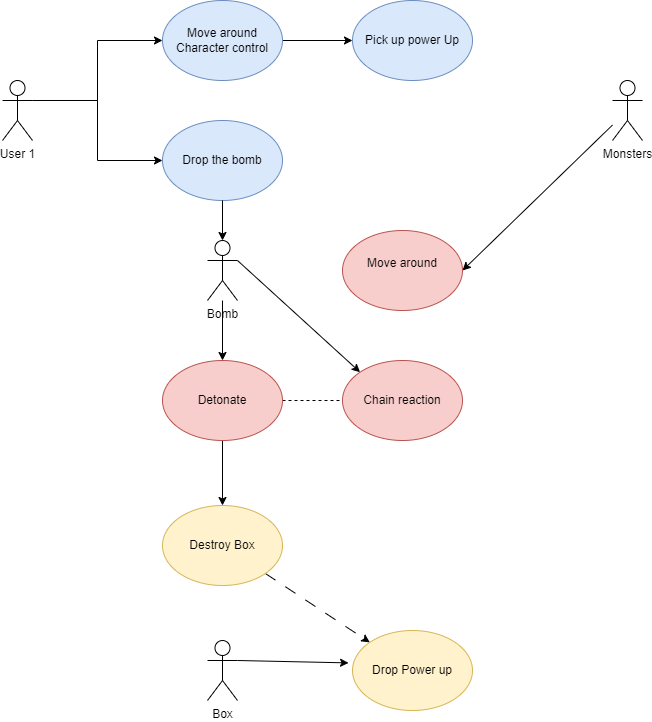

The diagram above was exported from draw.io. Its source (the exported page's mxGraphModel, read from the mxfile embedded in the PNG):
<mxGraphModel dx="1050" dy="629" grid="1" gridSize="10" guides="1" tooltips="1" connect="1" arrows="1" fold="1" page="1" pageScale="1" pageWidth="827" pageHeight="1169" math="0" shadow="0">
  <root>
    <mxCell id="0" />
    <mxCell id="1" parent="0" />
    <mxCell id="KldbhTNrnluiLnKYook3-10" style="edgeStyle=orthogonalEdgeStyle;rounded=0;orthogonalLoop=1;jettySize=auto;html=1;entryX=0;entryY=0.5;entryDx=0;entryDy=0;exitX=1;exitY=0.3333333333333333;exitDx=0;exitDy=0;exitPerimeter=0;" parent="1" source="KldbhTNrnluiLnKYook3-1" target="KldbhTNrnluiLnKYook3-5" edge="1">
      <mxGeometry relative="1" as="geometry" />
    </mxCell>
    <mxCell id="KldbhTNrnluiLnKYook3-11" style="edgeStyle=orthogonalEdgeStyle;rounded=0;orthogonalLoop=1;jettySize=auto;html=1;exitX=1;exitY=0.3333333333333333;exitDx=0;exitDy=0;exitPerimeter=0;entryX=0;entryY=0.5;entryDx=0;entryDy=0;" parent="1" source="KldbhTNrnluiLnKYook3-1" target="KldbhTNrnluiLnKYook3-2" edge="1">
      <mxGeometry relative="1" as="geometry" />
    </mxCell>
    <mxCell id="KldbhTNrnluiLnKYook3-1" value="User 1" style="shape=umlActor;verticalLabelPosition=bottom;verticalAlign=top;html=1;outlineConnect=0;fillColor=none;" parent="1" vertex="1">
      <mxGeometry x="120" y="160" width="30" height="60" as="geometry" />
    </mxCell>
    <mxCell id="KldbhTNrnluiLnKYook3-9" style="edgeStyle=orthogonalEdgeStyle;rounded=0;orthogonalLoop=1;jettySize=auto;html=1;exitX=1;exitY=0.5;exitDx=0;exitDy=0;entryX=0;entryY=0.5;entryDx=0;entryDy=0;" parent="1" source="KldbhTNrnluiLnKYook3-2" target="KldbhTNrnluiLnKYook3-3" edge="1">
      <mxGeometry relative="1" as="geometry" />
    </mxCell>
    <mxCell id="KldbhTNrnluiLnKYook3-2" value="Move around&lt;br&gt;Character control" style="ellipse;whiteSpace=wrap;html=1;fillColor=#dae8fc;strokeColor=#6c8ebf;" parent="1" vertex="1">
      <mxGeometry x="280" y="80" width="120" height="80" as="geometry" />
    </mxCell>
    <mxCell id="KldbhTNrnluiLnKYook3-3" value="Pick up power Up" style="ellipse;whiteSpace=wrap;html=1;fillColor=#dae8fc;strokeColor=#6c8ebf;" parent="1" vertex="1">
      <mxGeometry x="470" y="80" width="120" height="80" as="geometry" />
    </mxCell>
    <mxCell id="KldbhTNrnluiLnKYook3-5" value="Drop the bomb" style="ellipse;whiteSpace=wrap;html=1;fillColor=#dae8fc;strokeColor=#6c8ebf;" parent="1" vertex="1">
      <mxGeometry x="280" y="200" width="120" height="80" as="geometry" />
    </mxCell>
    <mxCell id="KldbhTNrnluiLnKYook3-13" style="rounded=0;orthogonalLoop=1;jettySize=auto;html=1;entryX=1;entryY=0.5;entryDx=0;entryDy=0;" parent="1" source="KldbhTNrnluiLnKYook3-6" target="KldbhTNrnluiLnKYook3-12" edge="1">
      <mxGeometry relative="1" as="geometry" />
    </mxCell>
    <mxCell id="KldbhTNrnluiLnKYook3-6" value="Monsters" style="shape=umlActor;verticalLabelPosition=bottom;verticalAlign=top;html=1;outlineConnect=0;fillColor=none;" parent="1" vertex="1">
      <mxGeometry x="730" y="160" width="30" height="60" as="geometry" />
    </mxCell>
    <mxCell id="KldbhTNrnluiLnKYook3-12" value="Move around&lt;div&gt;&lt;br/&gt;&lt;/div&gt;" style="ellipse;whiteSpace=wrap;html=1;fillColor=#f8cecc;strokeColor=#b85450;" parent="1" vertex="1">
      <mxGeometry x="460" y="310" width="120" height="80" as="geometry" />
    </mxCell>
    <mxCell id="KldbhTNrnluiLnKYook3-18" style="edgeStyle=orthogonalEdgeStyle;rounded=0;orthogonalLoop=1;jettySize=auto;html=1;entryX=0.5;entryY=0;entryDx=0;entryDy=0;" parent="1" source="KldbhTNrnluiLnKYook3-15" target="KldbhTNrnluiLnKYook3-17" edge="1">
      <mxGeometry relative="1" as="geometry" />
    </mxCell>
    <mxCell id="KldbhTNrnluiLnKYook3-20" style="rounded=0;orthogonalLoop=1;jettySize=auto;html=1;exitX=1;exitY=0.3333333333333333;exitDx=0;exitDy=0;exitPerimeter=0;entryX=0;entryY=0;entryDx=0;entryDy=0;" parent="1" source="KldbhTNrnluiLnKYook3-15" target="KldbhTNrnluiLnKYook3-19" edge="1">
      <mxGeometry relative="1" as="geometry" />
    </mxCell>
    <mxCell id="KldbhTNrnluiLnKYook3-15" value="Bomb" style="shape=umlActor;verticalLabelPosition=bottom;verticalAlign=top;html=1;outlineConnect=0;fillColor=none;" parent="1" vertex="1">
      <mxGeometry x="325" y="320" width="30" height="60" as="geometry" />
    </mxCell>
    <mxCell id="KldbhTNrnluiLnKYook3-16" style="edgeStyle=orthogonalEdgeStyle;rounded=0;orthogonalLoop=1;jettySize=auto;html=1;exitX=0.5;exitY=1;exitDx=0;exitDy=0;entryX=0.5;entryY=0;entryDx=0;entryDy=0;entryPerimeter=0;" parent="1" source="KldbhTNrnluiLnKYook3-5" target="KldbhTNrnluiLnKYook3-15" edge="1">
      <mxGeometry relative="1" as="geometry" />
    </mxCell>
    <mxCell id="KldbhTNrnluiLnKYook3-23" style="edgeStyle=orthogonalEdgeStyle;rounded=0;orthogonalLoop=1;jettySize=auto;html=1;exitX=1;exitY=0.5;exitDx=0;exitDy=0;entryX=0;entryY=0.5;entryDx=0;entryDy=0;endArrow=none;endFill=0;dashed=1;" parent="1" source="KldbhTNrnluiLnKYook3-17" target="KldbhTNrnluiLnKYook3-19" edge="1">
      <mxGeometry relative="1" as="geometry" />
    </mxCell>
    <mxCell id="KldbhTNrnluiLnKYook3-24" style="edgeStyle=orthogonalEdgeStyle;rounded=0;orthogonalLoop=1;jettySize=auto;html=1;exitX=0.5;exitY=1;exitDx=0;exitDy=0;entryX=0.5;entryY=0;entryDx=0;entryDy=0;" parent="1" source="KldbhTNrnluiLnKYook3-17" target="KldbhTNrnluiLnKYook3-21" edge="1">
      <mxGeometry relative="1" as="geometry" />
    </mxCell>
    <mxCell id="KldbhTNrnluiLnKYook3-17" value="Detonate" style="ellipse;whiteSpace=wrap;html=1;fillColor=#f8cecc;strokeColor=#b85450;" parent="1" vertex="1">
      <mxGeometry x="280" y="440" width="120" height="80" as="geometry" />
    </mxCell>
    <mxCell id="KldbhTNrnluiLnKYook3-19" value="Chain reaction" style="ellipse;whiteSpace=wrap;html=1;fillColor=#f8cecc;strokeColor=#b85450;" parent="1" vertex="1">
      <mxGeometry x="460" y="440" width="120" height="80" as="geometry" />
    </mxCell>
    <mxCell id="9ioi5BOsGuwqT6czxTXH-6" style="rounded=0;orthogonalLoop=1;jettySize=auto;html=1;dashed=1;dashPattern=12 12;" parent="1" source="KldbhTNrnluiLnKYook3-21" target="9ioi5BOsGuwqT6czxTXH-2" edge="1">
      <mxGeometry relative="1" as="geometry" />
    </mxCell>
    <mxCell id="KldbhTNrnluiLnKYook3-21" value="Destroy Box" style="ellipse;whiteSpace=wrap;html=1;fillColor=#fff2cc;strokeColor=#d6b656;" parent="1" vertex="1">
      <mxGeometry x="280" y="585" width="120" height="80" as="geometry" />
    </mxCell>
    <mxCell id="9ioi5BOsGuwqT6czxTXH-1" value="Box" style="shape=umlActor;verticalLabelPosition=bottom;verticalAlign=top;html=1;outlineConnect=0;fillColor=none;" parent="1" vertex="1">
      <mxGeometry x="325" y="720" width="30" height="60" as="geometry" />
    </mxCell>
    <mxCell id="9ioi5BOsGuwqT6czxTXH-2" value="Drop Power up" style="ellipse;whiteSpace=wrap;html=1;fillColor=#fff2cc;strokeColor=#d6b656;" parent="1" vertex="1">
      <mxGeometry x="470" y="710" width="120" height="80" as="geometry" />
    </mxCell>
    <mxCell id="9ioi5BOsGuwqT6czxTXH-5" style="rounded=0;orthogonalLoop=1;jettySize=auto;html=1;exitX=1;exitY=0.3333333333333333;exitDx=0;exitDy=0;exitPerimeter=0;entryX=-0.033;entryY=0.405;entryDx=0;entryDy=0;entryPerimeter=0;" parent="1" source="9ioi5BOsGuwqT6czxTXH-1" target="9ioi5BOsGuwqT6czxTXH-2" edge="1">
      <mxGeometry relative="1" as="geometry" />
    </mxCell>
  </root>
</mxGraphModel>